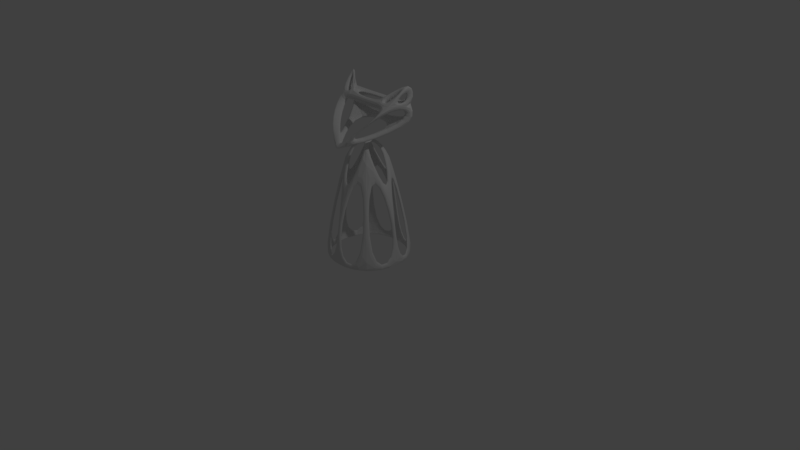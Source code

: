 # Source: DamageDealerModel.blend  (saved by Blender 2.79.0; exported with 4.5.12 LTS)
import bpy
from mathutils import Matrix  # noqa: F401  (used for matrix-valued properties, if any)

bpy.ops.wm.read_factory_settings(use_empty=True)
scene = bpy.context.scene
scene.name = 'Scene'

# ---- collections
col_collection_1 = bpy.data.collections.new('Collection 1'); scene.collection.children.link(col_collection_1)

# ---- world
world_world = bpy.data.worlds.new('World'); scene.world = world_world
world_world.color = (0.05088, 0.05088, 0.05088)
world_world.use_sun_shadow = False
world_world.sun_shadow_jitter_overblur = 0.0
world_world.cycles.sampling_method = 'MANUAL'

# ---- cameras
cam_camera = bpy.data.cameras.new('Camera')
cam_camera.clip_end = 100.0
cam_camera.lens = 35.0
cam_camera.sensor_width = 32.0
cam_camera.sensor_height = 18.0
cam_camera.ortho_scale = 7.314
cam_camera.dof.focus_distance = 0.0
cam_camera.dof.aperture_fstop = 128.0

# ---- lights
light_lamp = bpy.data.lights.new('Lamp', 'POINT')
light_lamp.transmission_factor = 0.0
light_lamp.cutoff_distance = 30.0
light_lamp.energy = 100.0
light_lamp.shadow_buffer_clip_start = 1.001
light_lamp.shadow_soft_size = 0.1
light_lamp.shadow_maximum_resolution = 0.006
light_lamp.use_absolute_resolution = True

# ---- meshes
me_cube = bpy.data.meshes.new('Cube')
me_cube.from_pydata([(-0.4146, -0.4146, -1.063), (-0.4146, 0.4146, -1.063), (0.4146, -0.4146, -1.063), (0.4146, 0.4146, -1.063), (0.0, 0.0, 0.5037), (0.0, 0.539, -1.063), (-0.539, 0.0, -1.063), (0.539, 0.0, -1.063), (0.0, -0.539, -1.063), (0.1641, 0.1641, 0.4066), (-0.1641, 0.1641, 0.4066), (0.1641, -0.1641, 0.4066), (-0.1641, -0.1641, 0.4066), (0.0, 0.4521, -0.3282), (0.0, -0.4521, -0.3282), (0.4521, 0.0, -0.3282), (-0.4521, 0.0, -0.3282)], [], [(1, 5, 3, 7, 2, 8, 0, 6), (4, 9, 13, 10), (4, 11, 15, 9), (9, 15, 7, 3), (12, 14, 11, 4), (10, 16, 12, 4), (10, 1, 6, 16), (5, 1, 10, 13), (0, 12, 16, 6), (8, 14, 12, 0), (2, 11, 14, 8), (7, 15, 11, 2), (3, 5, 13, 9)])
me_cube.use_remesh_preserve_volume = False
me_cube.use_remesh_preserve_attributes = False
me_cube.use_mirror_vertex_groups = False
me_cube.update()
me_cube_001 = bpy.data.meshes.new('Cube.001')
me_cube_001.from_pydata([(-0.4999, 0.2576, 0.3703), (0.5001, 0.2576, 0.3703), (0.286, -0.2737, -0.106), (-0.02486, -0.4662, -0.3893), (0.02314, -0.4662, -0.3893), (0.5001, 0.2576, -0.1672), (-0.2099, -0.0165, 0.09618), (0.2101, -0.0165, 0.09618), (-0.4999, 0.2576, 0.09981), (0.5001, 0.2576, 0.09981), (0.3905, -0.0165, 0.09618), (-0.3902, -0.0165, 0.09618), (-0.2857, -0.2737, -0.106), (-0.4999, 0.2576, -0.1672)], [], [(2, 4, 5, 9, 10), (7, 10, 1), (1, 10, 9), (0, 11, 6), (0, 8, 11), (6, 8, 0), (9, 7, 1), (7, 9, 8, 6), (9, 5, 13, 8), (11, 8, 13, 3, 12), (5, 4, 3, 13), (12, 3, 4, 2, 10, 7, 6, 11)])
_ca = me_cube_001.color_attributes.new('Col', 'BYTE_COLOR', 'CORNER')
_ca.data.foreach_set('color', [1.0, 1.0, 1.0, 1.0, 1.0, 1.0, 1.0, 1.0, 1.0, 1.0, 1.0, 1.0, 1.0, 1.0, 1.0, 1.0, 1.0, 1.0, 1.0, 1.0, 1.0, 1.0, 1.0, 1.0, 1.0, 1.0, 1.0, 1.0, 1.0, 1.0, 1.0, 1.0, 1.0, 1.0, 1.0, 1.0, 1.0, 1.0, 1.0, 1.0, 1.0, 1.0, 1.0, 1.0, 1.0, 1.0, 1.0, 1.0, 1.0, 1.0, 1.0, 1.0, 1.0, 1.0, 1.0, 1.0, 1.0, 1.0, 1.0, 1.0, 1.0, 1.0, 1.0, 1.0, 1.0, 1.0, 1.0, 1.0, 1.0, 1.0, 1.0, 1.0, 1.0, 1.0, 1.0, 1.0, 1.0, 1.0, 1.0, 1.0, 1.0, 1.0, 1.0, 1.0, 1.0, 1.0, 1.0, 1.0, 1.0, 1.0, 1.0, 1.0, 1.0, 1.0, 1.0, 1.0, 1.0, 1.0, 1.0, 1.0, 1.0, 1.0, 1.0, 1.0, 1.0, 1.0, 1.0, 1.0, 1.0, 1.0, 1.0, 1.0, 1.0, 1.0, 1.0, 1.0, 1.0, 1.0, 1.0, 1.0, 1.0, 1.0, 1.0, 1.0, 1.0, 1.0, 1.0, 1.0, 1.0, 1.0, 1.0, 1.0, 1.0, 1.0, 1.0, 1.0, 1.0, 1.0, 1.0, 1.0, 1.0, 1.0, 1.0, 1.0, 1.0, 1.0, 1.0, 1.0, 1.0, 1.0, 1.0, 1.0, 1.0, 1.0, 1.0, 1.0, 1.0, 1.0, 1.0, 1.0, 1.0, 1.0, 1.0, 1.0, 1.0, 1.0, 1.0, 1.0, 1.0, 1.0, 1.0, 1.0, 1.0, 1.0, 1.0, 1.0, 1.0, 1.0, 1.0, 1.0, 1.0, 1.0, 1.0, 1.0, 1.0, 1.0, 1.0, 1.0, 1.0, 1.0, 1.0, 1.0])
me_cube_001.use_remesh_preserve_volume = False
me_cube_001.use_remesh_preserve_attributes = False
me_cube_001.use_mirror_vertex_groups = False
me_cube_001.update()

# ---- objects
ob_cube_001 = bpy.data.objects.new('Cube.001', me_cube)
ob_cube = bpy.data.objects.new('Cube', me_cube_001)
ob_lamp = bpy.data.objects.new('Lamp', light_lamp)
ob_camera = bpy.data.objects.new('Camera', cam_camera)

# ---- transforms, parenting, visibility, modifiers, constraints
ob_cube_001.location = (0.0, 0.0, 1.1)
ob_cube_001.lineart.crease_threshold = 0.0
_m = ob_cube_001.modifiers.new('Wireframe', 'WIREFRAME')
_m.thickness = 0.0592
_m = ob_cube_001.modifiers.new('Subsurf', 'SUBSURF')
_m.uv_smooth = 'PRESERVE_CORNERS'
_m.quality = 2
_m.levels = 3
_m.show_only_control_edges = False
ob_cube.location = (0.0, 0.0, 1.968)
ob_cube.lineart.crease_threshold = 0.0
_m = ob_cube.modifiers.new('Wireframe', 'WIREFRAME')
_m.thickness = 0.1426
_m.use_even_offset = False
_m.invert_vertex_group = True
_m = ob_cube.modifiers.new('Subsurf', 'SUBSURF')
_m.uv_smooth = 'PRESERVE_CORNERS'
_m.quality = 2
_m.levels = 3
_m.show_only_control_edges = False
ob_lamp.location = (4.076, 1.005, 5.904)
ob_lamp.rotation_euler = (0.6503, 0.05522, 1.866)
ob_lamp.lock_rotations_4d = False
ob_lamp.empty_display_type = 'ARROWS'
ob_lamp.color = (0.0, 0.0, 0.0, 0.0)
ob_lamp.lineart.crease_threshold = 0.0
ob_camera.location = (7.481, -6.508, 5.344)
ob_camera.rotation_euler = (1.109, 0.0, 0.8149)
ob_camera.lock_rotations_4d = False
ob_camera.empty_display_type = 'ARROWS'
ob_camera.color = (0.0, 0.0, 0.0, 0.0)
ob_camera.display_type = 'WIRE'
ob_camera.lineart.crease_threshold = 0.0

# ---- collection membership
col_collection_1.objects.link(ob_cube_001)
col_collection_1.objects.link(ob_cube)
col_collection_1.objects.link(ob_lamp)
col_collection_1.objects.link(ob_camera)

# ---- scene / render settings (as saved in the file)
scene.camera = ob_camera
scene.frame_start = 1; scene.frame_end = 250; scene.frame_set(1)
scene.render.engine = 'BLENDER_EEVEE_NEXT'
scene.render.resolution_percentage = 50
scene.render.dither_intensity = 0.0
scene.cycles.use_denoising = False
scene.cycles.samples = 128
scene.cycles.sampling_pattern = 'TABULATED_SOBOL'
scene.cycles.use_adaptive_sampling = False
scene.cycles.use_light_tree = False
scene.cycles.blur_glossy = 0.0
scene.cycles.sample_clamp_indirect = 0.0
scene.view_settings.view_transform = 'Standard'
bpy.context.view_layer.update()
